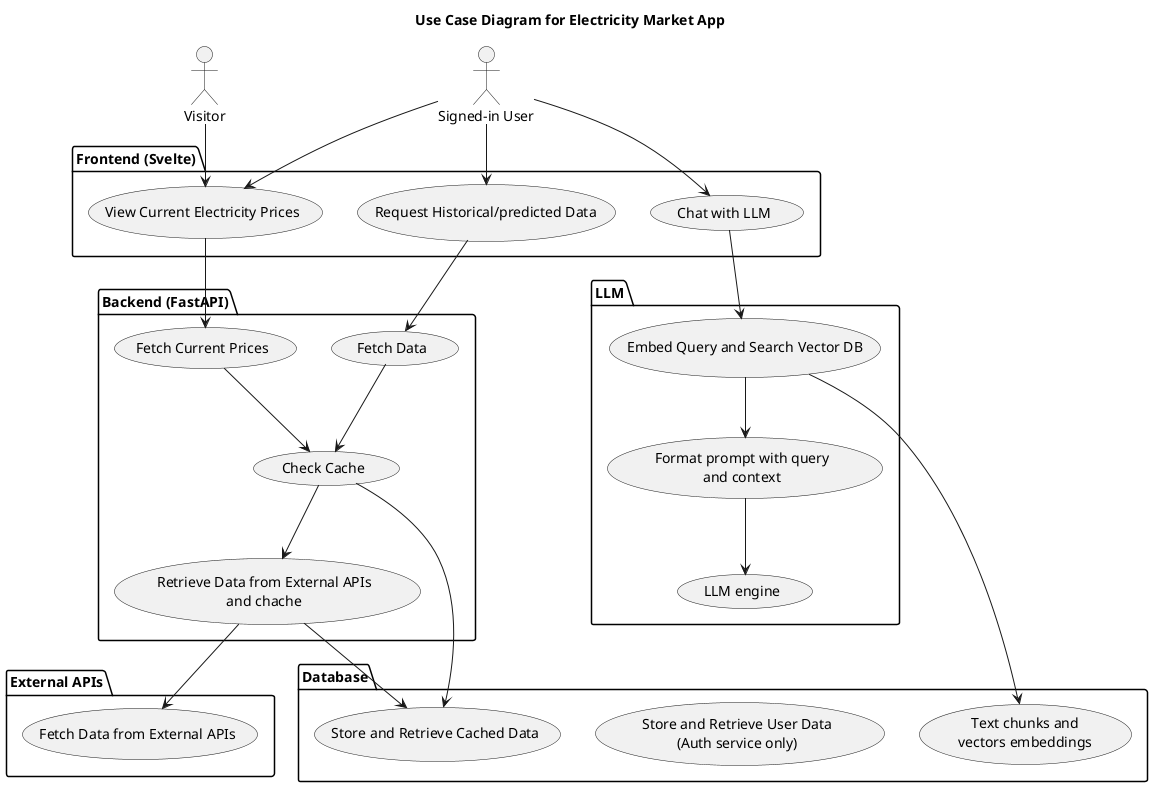

The diagram above was rendered by PlantUML. Its source (embedded in the PNG):
@startuml
title Use Case Diagram for Electricity Market App

actor "Signed-in User" as User
actor "Visitor" as Visitor

package "Frontend (Svelte)" {
    usecase "View Current Electricity Prices" as ViewPrices
    usecase "Request Historical/predicted Data" as RequestHistorical
    usecase "Chat with LLM" as ChatWithLLM
}

package "Database" {
    usecase "Store and Retrieve Cached Data" as CacheDB
    usecase "Store and Retrieve User Data\n(Auth service only)" as UserDB
    usecase "Text chunks and\nvectors embeddings" as VectorDB
}

package "LLM" {
    usecase "Embed Query and Search Vector DB" as EmbedSearch
    usecase "Format prompt with query\nand context" as PromptLLM
    usecase "LLM engine" as LLMengine
}

package "Backend (FastAPI)" {
    usecase "Fetch Current Prices" as FetchPrices
    usecase "Fetch Data" as FetchData
    usecase "Check Cache" as CheckCache
    usecase "Retrieve Data from External APIs\nand chache" as RetrieveExternal
}

package "External APIs" {
    usecase "Fetch Data from External APIs" as ExternalAPIs
}

Visitor --> ViewPrices
User --> ViewPrices
User --> RequestHistorical
User --> ChatWithLLM

ViewPrices --> FetchPrices
RequestHistorical --> FetchData
FetchPrices --> CheckCache
FetchData --> CheckCache
CheckCache --> CacheDB
CheckCache --> RetrieveExternal
RetrieveExternal --> CacheDB
RetrieveExternal --> ExternalAPIs

ChatWithLLM --> EmbedSearch
EmbedSearch --> VectorDB
EmbedSearch --> PromptLLM
PromptLLM --> LLMengine
@enduml